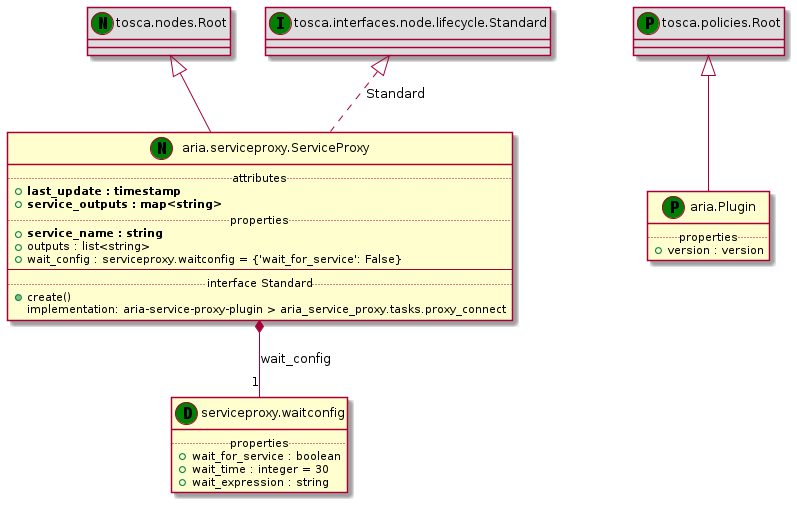

The diagram above was rendered by PlantUML. Its source (embedded in the PNG):
@startuml
set namespaceSeparator none
class "serviceproxy.waitconfig" << (D,green) >> {
.. properties ..
+wait_for_service : boolean
+wait_time : integer = 30
+wait_expression : string
}
class "tosca.nodes.Root" << (N,green) >> #DDDDDD
"tosca.nodes.Root" <|-- "aria.serviceproxy.ServiceProxy"
class "aria.serviceproxy.ServiceProxy" << (N,green) >> {
.. attributes ..
+<b>last_update : timestamp
+<b>service_outputs : map<string>
.. properties ..
+<b>service_name : string
+outputs : list<string>
+wait_config : serviceproxy.waitconfig = {'wait_for_service': False}
--
.. interface Standard ..
+create()
 implementation: aria-service-proxy-plugin > aria_service_proxy.tasks.proxy_connect
}
"aria.serviceproxy.ServiceProxy" *-- "1" "serviceproxy.waitconfig" : wait_config
class "tosca.interfaces.node.lifecycle.Standard" << (I,green) >> #DDDDDD
"tosca.interfaces.node.lifecycle.Standard" <|.. "aria.serviceproxy.ServiceProxy" : Standard
class "tosca.policies.Root" << (P,green) >> #DDDDDD
"tosca.policies.Root" <|-- "aria.Plugin"
class "aria.Plugin" << (P,green) >> {
.. properties ..
+version : version
}
@enduml